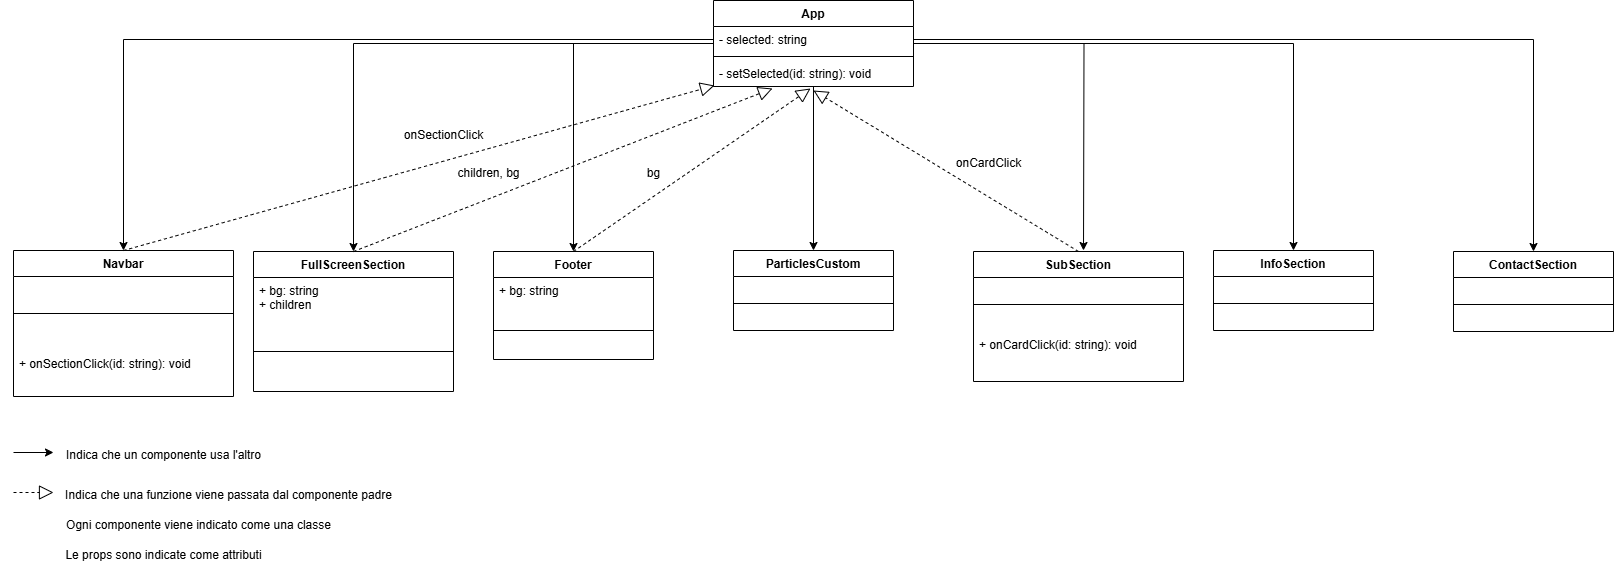

The diagram above was exported from draw.io. Its source (the exported page's mxGraphModel, read from the mxfile embedded in the PNG):
<mxGraphModel dx="2893" dy="1137" grid="1" gridSize="10" guides="1" tooltips="1" connect="1" arrows="1" fold="1" page="1" pageScale="1" pageWidth="827" pageHeight="1169" background="light-dark(#FFFFFF,#121212)" math="0" shadow="0">
  <root>
    <mxCell id="0" />
    <mxCell id="1" parent="0" />
    <mxCell id="1ydt1QoptNSsJn2bM0ni-31" style="edgeStyle=orthogonalEdgeStyle;rounded=0;orthogonalLoop=1;jettySize=auto;html=1;exitX=0.5;exitY=1;exitDx=0;exitDy=0;entryX=1;entryY=0.5;entryDx=0;entryDy=0;" parent="1" edge="1">
      <mxGeometry relative="1" as="geometry">
        <Array as="points">
          <mxPoint x="420" y="440" />
          <mxPoint x="750" y="440" />
          <mxPoint x="750" y="710" />
        </Array>
        <mxPoint x="420" y="410" as="sourcePoint" />
      </mxGeometry>
    </mxCell>
    <mxCell id="2bmoVar2vX_yScVTzIkj-69" style="edgeStyle=orthogonalEdgeStyle;rounded=0;orthogonalLoop=1;jettySize=auto;html=1;entryX=0.5;entryY=0;entryDx=0;entryDy=0;" parent="1" source="2bmoVar2vX_yScVTzIkj-33" target="2bmoVar2vX_yScVTzIkj-45" edge="1">
      <mxGeometry relative="1" as="geometry" />
    </mxCell>
    <mxCell id="6LKZn3n9Az-91Pw1LVpq-6" style="edgeStyle=orthogonalEdgeStyle;rounded=0;orthogonalLoop=1;jettySize=auto;html=1;entryX=0.5;entryY=0;entryDx=0;entryDy=0;" edge="1" parent="1" source="2bmoVar2vX_yScVTzIkj-33" target="2bmoVar2vX_yScVTzIkj-53">
      <mxGeometry relative="1" as="geometry" />
    </mxCell>
    <mxCell id="6LKZn3n9Az-91Pw1LVpq-7" style="edgeStyle=orthogonalEdgeStyle;rounded=0;orthogonalLoop=1;jettySize=auto;html=1;entryX=0.5;entryY=0;entryDx=0;entryDy=0;" edge="1" parent="1" source="2bmoVar2vX_yScVTzIkj-33" target="2bmoVar2vX_yScVTzIkj-37">
      <mxGeometry relative="1" as="geometry" />
    </mxCell>
    <mxCell id="6LKZn3n9Az-91Pw1LVpq-8" style="edgeStyle=orthogonalEdgeStyle;rounded=0;orthogonalLoop=1;jettySize=auto;html=1;" edge="1" parent="1" source="2bmoVar2vX_yScVTzIkj-33">
      <mxGeometry relative="1" as="geometry">
        <mxPoint x="670" y="360" as="targetPoint" />
      </mxGeometry>
    </mxCell>
    <mxCell id="6LKZn3n9Az-91Pw1LVpq-9" style="edgeStyle=orthogonalEdgeStyle;rounded=0;orthogonalLoop=1;jettySize=auto;html=1;entryX=0.5;entryY=0;entryDx=0;entryDy=0;" edge="1" parent="1" source="2bmoVar2vX_yScVTzIkj-33" target="2bmoVar2vX_yScVTzIkj-61">
      <mxGeometry relative="1" as="geometry" />
    </mxCell>
    <mxCell id="2bmoVar2vX_yScVTzIkj-33" value="App" style="swimlane;fontStyle=1;align=center;verticalAlign=top;childLayout=stackLayout;horizontal=1;startSize=26;horizontalStack=0;resizeParent=1;resizeParentMax=0;resizeLast=0;collapsible=1;marginBottom=0;whiteSpace=wrap;html=1;" parent="1" vertex="1">
      <mxGeometry x="300" y="110" width="200" height="86" as="geometry" />
    </mxCell>
    <mxCell id="2bmoVar2vX_yScVTzIkj-34" value="- selected: string" style="text;strokeColor=none;fillColor=none;align=left;verticalAlign=top;spacingLeft=4;spacingRight=4;overflow=hidden;rotatable=0;points=[[0,0.5],[1,0.5]];portConstraint=eastwest;whiteSpace=wrap;html=1;" parent="2bmoVar2vX_yScVTzIkj-33" vertex="1">
      <mxGeometry y="26" width="200" height="26" as="geometry" />
    </mxCell>
    <mxCell id="2bmoVar2vX_yScVTzIkj-35" value="" style="line;strokeWidth=1;fillColor=none;align=left;verticalAlign=middle;spacingTop=-1;spacingLeft=3;spacingRight=3;rotatable=0;labelPosition=right;points=[];portConstraint=eastwest;strokeColor=inherit;" parent="2bmoVar2vX_yScVTzIkj-33" vertex="1">
      <mxGeometry y="52" width="200" height="8" as="geometry" />
    </mxCell>
    <mxCell id="2bmoVar2vX_yScVTzIkj-36" value="- setSelected(id: string): void" style="text;strokeColor=none;fillColor=none;align=left;verticalAlign=top;spacingLeft=4;spacingRight=4;overflow=hidden;rotatable=0;points=[[0,0.5],[1,0.5]];portConstraint=eastwest;whiteSpace=wrap;html=1;" parent="2bmoVar2vX_yScVTzIkj-33" vertex="1">
      <mxGeometry y="60" width="200" height="26" as="geometry" />
    </mxCell>
    <mxCell id="2bmoVar2vX_yScVTzIkj-37" value="Footer" style="swimlane;fontStyle=1;align=center;verticalAlign=top;childLayout=stackLayout;horizontal=1;startSize=26;horizontalStack=0;resizeParent=1;resizeParentMax=0;resizeLast=0;collapsible=1;marginBottom=0;whiteSpace=wrap;html=1;" parent="1" vertex="1">
      <mxGeometry x="80" y="361" width="160" height="108" as="geometry" />
    </mxCell>
    <mxCell id="2bmoVar2vX_yScVTzIkj-38" value="+ bg: string" style="text;strokeColor=none;fillColor=none;align=left;verticalAlign=top;spacingLeft=4;spacingRight=4;overflow=hidden;rotatable=0;points=[[0,0.5],[1,0.5]];portConstraint=eastwest;whiteSpace=wrap;html=1;" parent="2bmoVar2vX_yScVTzIkj-37" vertex="1">
      <mxGeometry y="26" width="160" height="24" as="geometry" />
    </mxCell>
    <mxCell id="2bmoVar2vX_yScVTzIkj-39" value="" style="line;strokeWidth=1;fillColor=none;align=left;verticalAlign=middle;spacingTop=-1;spacingLeft=3;spacingRight=3;rotatable=0;labelPosition=right;points=[];portConstraint=eastwest;strokeColor=inherit;" parent="2bmoVar2vX_yScVTzIkj-37" vertex="1">
      <mxGeometry y="50" width="160" height="58" as="geometry" />
    </mxCell>
    <mxCell id="2bmoVar2vX_yScVTzIkj-41" value="ContactSection" style="swimlane;fontStyle=1;align=center;verticalAlign=top;childLayout=stackLayout;horizontal=1;startSize=26;horizontalStack=0;resizeParent=1;resizeParentMax=0;resizeLast=0;collapsible=1;marginBottom=0;whiteSpace=wrap;html=1;" parent="1" vertex="1">
      <mxGeometry x="1040" y="361" width="160" height="80" as="geometry" />
    </mxCell>
    <mxCell id="2bmoVar2vX_yScVTzIkj-43" value="" style="line;strokeWidth=1;fillColor=none;align=left;verticalAlign=middle;spacingTop=-1;spacingLeft=3;spacingRight=3;rotatable=0;labelPosition=right;points=[];portConstraint=eastwest;strokeColor=inherit;" parent="2bmoVar2vX_yScVTzIkj-41" vertex="1">
      <mxGeometry y="26" width="160" height="54" as="geometry" />
    </mxCell>
    <mxCell id="2bmoVar2vX_yScVTzIkj-45" value="ParticlesCustom" style="swimlane;fontStyle=1;align=center;verticalAlign=top;childLayout=stackLayout;horizontal=1;startSize=26;horizontalStack=0;resizeParent=1;resizeParentMax=0;resizeLast=0;collapsible=1;marginBottom=0;whiteSpace=wrap;html=1;" parent="1" vertex="1">
      <mxGeometry x="320" y="360" width="160" height="80" as="geometry" />
    </mxCell>
    <mxCell id="2bmoVar2vX_yScVTzIkj-47" value="" style="line;strokeWidth=1;fillColor=none;align=left;verticalAlign=middle;spacingTop=-1;spacingLeft=3;spacingRight=3;rotatable=0;labelPosition=right;points=[];portConstraint=eastwest;strokeColor=inherit;" parent="2bmoVar2vX_yScVTzIkj-45" vertex="1">
      <mxGeometry y="26" width="160" height="54" as="geometry" />
    </mxCell>
    <mxCell id="2bmoVar2vX_yScVTzIkj-49" value="SubSection" style="swimlane;fontStyle=1;align=center;verticalAlign=top;childLayout=stackLayout;horizontal=1;startSize=26;horizontalStack=0;resizeParent=1;resizeParentMax=0;resizeLast=0;collapsible=1;marginBottom=0;whiteSpace=wrap;html=1;" parent="1" vertex="1">
      <mxGeometry x="560" y="361" width="210" height="130" as="geometry" />
    </mxCell>
    <mxCell id="2bmoVar2vX_yScVTzIkj-51" value="" style="line;strokeWidth=1;fillColor=none;align=left;verticalAlign=middle;spacingTop=-1;spacingLeft=3;spacingRight=3;rotatable=0;labelPosition=right;points=[];portConstraint=eastwest;strokeColor=inherit;" parent="2bmoVar2vX_yScVTzIkj-49" vertex="1">
      <mxGeometry y="26" width="210" height="54" as="geometry" />
    </mxCell>
    <mxCell id="2bmoVar2vX_yScVTzIkj-52" value="+ onCardClick(id: string): void" style="text;strokeColor=none;fillColor=none;align=left;verticalAlign=top;spacingLeft=4;spacingRight=4;overflow=hidden;rotatable=0;points=[[0,0.5],[1,0.5]];portConstraint=eastwest;whiteSpace=wrap;html=1;" parent="2bmoVar2vX_yScVTzIkj-49" vertex="1">
      <mxGeometry y="80" width="210" height="50" as="geometry" />
    </mxCell>
    <mxCell id="2bmoVar2vX_yScVTzIkj-53" value="FullScreenSection" style="swimlane;fontStyle=1;align=center;verticalAlign=top;childLayout=stackLayout;horizontal=1;startSize=26;horizontalStack=0;resizeParent=1;resizeParentMax=0;resizeLast=0;collapsible=1;marginBottom=0;whiteSpace=wrap;html=1;" parent="1" vertex="1">
      <mxGeometry x="-160" y="361" width="200" height="140" as="geometry" />
    </mxCell>
    <mxCell id="2bmoVar2vX_yScVTzIkj-54" value="&lt;div&gt;+ bg: string&lt;/div&gt;&lt;div&gt;+ children&lt;/div&gt;" style="text;strokeColor=none;fillColor=none;align=left;verticalAlign=top;spacingLeft=4;spacingRight=4;overflow=hidden;rotatable=0;points=[[0,0.5],[1,0.5]];portConstraint=eastwest;whiteSpace=wrap;html=1;" parent="2bmoVar2vX_yScVTzIkj-53" vertex="1">
      <mxGeometry y="26" width="200" height="34" as="geometry" />
    </mxCell>
    <mxCell id="2bmoVar2vX_yScVTzIkj-55" value="" style="line;strokeWidth=1;fillColor=none;align=left;verticalAlign=middle;spacingTop=-1;spacingLeft=3;spacingRight=3;rotatable=0;labelPosition=right;points=[];portConstraint=eastwest;strokeColor=inherit;" parent="2bmoVar2vX_yScVTzIkj-53" vertex="1">
      <mxGeometry y="60" width="200" height="80" as="geometry" />
    </mxCell>
    <mxCell id="2bmoVar2vX_yScVTzIkj-57" value="Navbar" style="swimlane;fontStyle=1;align=center;verticalAlign=top;childLayout=stackLayout;horizontal=1;startSize=26;horizontalStack=0;resizeParent=1;resizeParentMax=0;resizeLast=0;collapsible=1;marginBottom=0;whiteSpace=wrap;html=1;" parent="1" vertex="1">
      <mxGeometry x="-400" y="360" width="220" height="146" as="geometry" />
    </mxCell>
    <mxCell id="2bmoVar2vX_yScVTzIkj-59" value="" style="line;strokeWidth=1;fillColor=none;align=left;verticalAlign=middle;spacingTop=-1;spacingLeft=3;spacingRight=3;rotatable=0;labelPosition=right;points=[];portConstraint=eastwest;strokeColor=inherit;" parent="2bmoVar2vX_yScVTzIkj-57" vertex="1">
      <mxGeometry y="26" width="220" height="74" as="geometry" />
    </mxCell>
    <mxCell id="2bmoVar2vX_yScVTzIkj-60" value="+ onSectionClick(id: string): void" style="text;strokeColor=none;fillColor=none;align=left;verticalAlign=top;spacingLeft=4;spacingRight=4;overflow=hidden;rotatable=0;points=[[0,0.5],[1,0.5]];portConstraint=eastwest;whiteSpace=wrap;html=1;" parent="2bmoVar2vX_yScVTzIkj-57" vertex="1">
      <mxGeometry y="100" width="220" height="46" as="geometry" />
    </mxCell>
    <mxCell id="2bmoVar2vX_yScVTzIkj-61" value="InfoSection" style="swimlane;fontStyle=1;align=center;verticalAlign=top;childLayout=stackLayout;horizontal=1;startSize=26;horizontalStack=0;resizeParent=1;resizeParentMax=0;resizeLast=0;collapsible=1;marginBottom=0;whiteSpace=wrap;html=1;" parent="1" vertex="1">
      <mxGeometry x="800" y="360" width="160" height="80" as="geometry" />
    </mxCell>
    <mxCell id="2bmoVar2vX_yScVTzIkj-63" value="" style="line;strokeWidth=1;fillColor=none;align=left;verticalAlign=middle;spacingTop=-1;spacingLeft=3;spacingRight=3;rotatable=0;labelPosition=right;points=[];portConstraint=eastwest;strokeColor=inherit;" parent="2bmoVar2vX_yScVTzIkj-61" vertex="1">
      <mxGeometry y="26" width="160" height="54" as="geometry" />
    </mxCell>
    <mxCell id="2bmoVar2vX_yScVTzIkj-73" value="" style="endArrow=block;dashed=1;endFill=0;endSize=12;html=1;rounded=0;exitX=0.5;exitY=0;exitDx=0;exitDy=0;entryX=0.005;entryY=0.962;entryDx=0;entryDy=0;entryPerimeter=0;" parent="1" source="2bmoVar2vX_yScVTzIkj-57" target="2bmoVar2vX_yScVTzIkj-36" edge="1">
      <mxGeometry width="160" relative="1" as="geometry">
        <mxPoint x="-270" y="740" as="sourcePoint" />
        <mxPoint x="290" y="200" as="targetPoint" />
      </mxGeometry>
    </mxCell>
    <mxCell id="2bmoVar2vX_yScVTzIkj-74" value="" style="endArrow=block;dashed=1;endFill=0;endSize=12;html=1;rounded=0;exitX=0.5;exitY=0;exitDx=0;exitDy=0;entryX=0.295;entryY=1.077;entryDx=0;entryDy=0;entryPerimeter=0;" parent="1" source="2bmoVar2vX_yScVTzIkj-53" target="2bmoVar2vX_yScVTzIkj-36" edge="1">
      <mxGeometry width="160" relative="1" as="geometry">
        <mxPoint x="40" y="640" as="sourcePoint" />
        <mxPoint x="200" y="640" as="targetPoint" />
      </mxGeometry>
    </mxCell>
    <mxCell id="2bmoVar2vX_yScVTzIkj-75" value="" style="endArrow=block;dashed=1;endFill=0;endSize=12;html=1;rounded=0;exitX=0.5;exitY=0;exitDx=0;exitDy=0;entryX=0.485;entryY=1.077;entryDx=0;entryDy=0;entryPerimeter=0;" parent="1" source="2bmoVar2vX_yScVTzIkj-37" target="2bmoVar2vX_yScVTzIkj-36" edge="1">
      <mxGeometry width="160" relative="1" as="geometry">
        <mxPoint x="370" y="770" as="sourcePoint" />
        <mxPoint x="530" y="770" as="targetPoint" />
      </mxGeometry>
    </mxCell>
    <mxCell id="2bmoVar2vX_yScVTzIkj-76" value="" style="endArrow=block;dashed=1;endFill=0;endSize=12;html=1;rounded=0;exitX=0.5;exitY=0;exitDx=0;exitDy=0;" parent="1" source="2bmoVar2vX_yScVTzIkj-49" edge="1">
      <mxGeometry width="160" relative="1" as="geometry">
        <mxPoint x="900" y="690" as="sourcePoint" />
        <mxPoint x="400" y="200" as="targetPoint" />
      </mxGeometry>
    </mxCell>
    <mxCell id="2bmoVar2vX_yScVTzIkj-77" value="onSectionClick" style="text;html=1;align=center;verticalAlign=middle;resizable=0;points=[];autosize=1;strokeColor=none;fillColor=none;" parent="1" vertex="1">
      <mxGeometry x="-20" y="230" width="100" height="30" as="geometry" />
    </mxCell>
    <mxCell id="2bmoVar2vX_yScVTzIkj-78" value="children, bg" style="text;html=1;align=center;verticalAlign=middle;resizable=0;points=[];autosize=1;strokeColor=none;fillColor=none;" parent="1" vertex="1">
      <mxGeometry x="30" y="268" width="90" height="30" as="geometry" />
    </mxCell>
    <mxCell id="2bmoVar2vX_yScVTzIkj-79" value="bg" style="text;html=1;align=center;verticalAlign=middle;resizable=0;points=[];autosize=1;strokeColor=none;fillColor=none;" parent="1" vertex="1">
      <mxGeometry x="220" y="268" width="40" height="30" as="geometry" />
    </mxCell>
    <mxCell id="2bmoVar2vX_yScVTzIkj-80" value="onCardClick" style="text;html=1;align=center;verticalAlign=middle;resizable=0;points=[];autosize=1;strokeColor=none;fillColor=none;" parent="1" vertex="1">
      <mxGeometry x="530" y="258" width="90" height="30" as="geometry" />
    </mxCell>
    <mxCell id="6LKZn3n9Az-91Pw1LVpq-4" style="edgeStyle=orthogonalEdgeStyle;rounded=0;orthogonalLoop=1;jettySize=auto;html=1;exitX=1;exitY=0.5;exitDx=0;exitDy=0;" edge="1" parent="1" source="2bmoVar2vX_yScVTzIkj-34" target="2bmoVar2vX_yScVTzIkj-41">
      <mxGeometry relative="1" as="geometry" />
    </mxCell>
    <mxCell id="6LKZn3n9Az-91Pw1LVpq-5" style="edgeStyle=orthogonalEdgeStyle;rounded=0;orthogonalLoop=1;jettySize=auto;html=1;exitX=0;exitY=0.5;exitDx=0;exitDy=0;entryX=0.5;entryY=0;entryDx=0;entryDy=0;" edge="1" parent="1" source="2bmoVar2vX_yScVTzIkj-34" target="2bmoVar2vX_yScVTzIkj-57">
      <mxGeometry relative="1" as="geometry" />
    </mxCell>
    <mxCell id="6LKZn3n9Az-91Pw1LVpq-10" value="" style="endArrow=classic;html=1;rounded=0;" edge="1" parent="1">
      <mxGeometry width="50" height="50" relative="1" as="geometry">
        <mxPoint x="-400" y="562" as="sourcePoint" />
        <mxPoint x="-360" y="562" as="targetPoint" />
      </mxGeometry>
    </mxCell>
    <mxCell id="6LKZn3n9Az-91Pw1LVpq-11" value="" style="endArrow=block;dashed=1;endFill=0;endSize=12;html=1;rounded=0;" edge="1" parent="1">
      <mxGeometry width="160" relative="1" as="geometry">
        <mxPoint x="-400" y="602" as="sourcePoint" />
        <mxPoint x="-360" y="602" as="targetPoint" />
      </mxGeometry>
    </mxCell>
    <mxCell id="6LKZn3n9Az-91Pw1LVpq-12" value="Indica che un componente usa l'altro" style="text;html=1;align=center;verticalAlign=middle;resizable=0;points=[];autosize=1;strokeColor=none;fillColor=none;" vertex="1" parent="1">
      <mxGeometry x="-360" y="550" width="220" height="30" as="geometry" />
    </mxCell>
    <mxCell id="6LKZn3n9Az-91Pw1LVpq-13" value="Indica che una funzione viene passata dal componente padre" style="text;html=1;align=center;verticalAlign=middle;resizable=0;points=[];autosize=1;strokeColor=none;fillColor=none;" vertex="1" parent="1">
      <mxGeometry x="-360" y="590" width="350" height="30" as="geometry" />
    </mxCell>
    <mxCell id="6LKZn3n9Az-91Pw1LVpq-14" value="Ogni componente viene indicato come una classe" style="text;html=1;align=center;verticalAlign=middle;resizable=0;points=[];autosize=1;strokeColor=none;fillColor=none;" vertex="1" parent="1">
      <mxGeometry x="-360" y="620" width="290" height="30" as="geometry" />
    </mxCell>
    <mxCell id="6LKZn3n9Az-91Pw1LVpq-15" value="Le props sono indicate come attributi" style="text;html=1;align=center;verticalAlign=middle;resizable=0;points=[];autosize=1;strokeColor=none;fillColor=none;" vertex="1" parent="1">
      <mxGeometry x="-360" y="650" width="220" height="30" as="geometry" />
    </mxCell>
  </root>
</mxGraphModel>